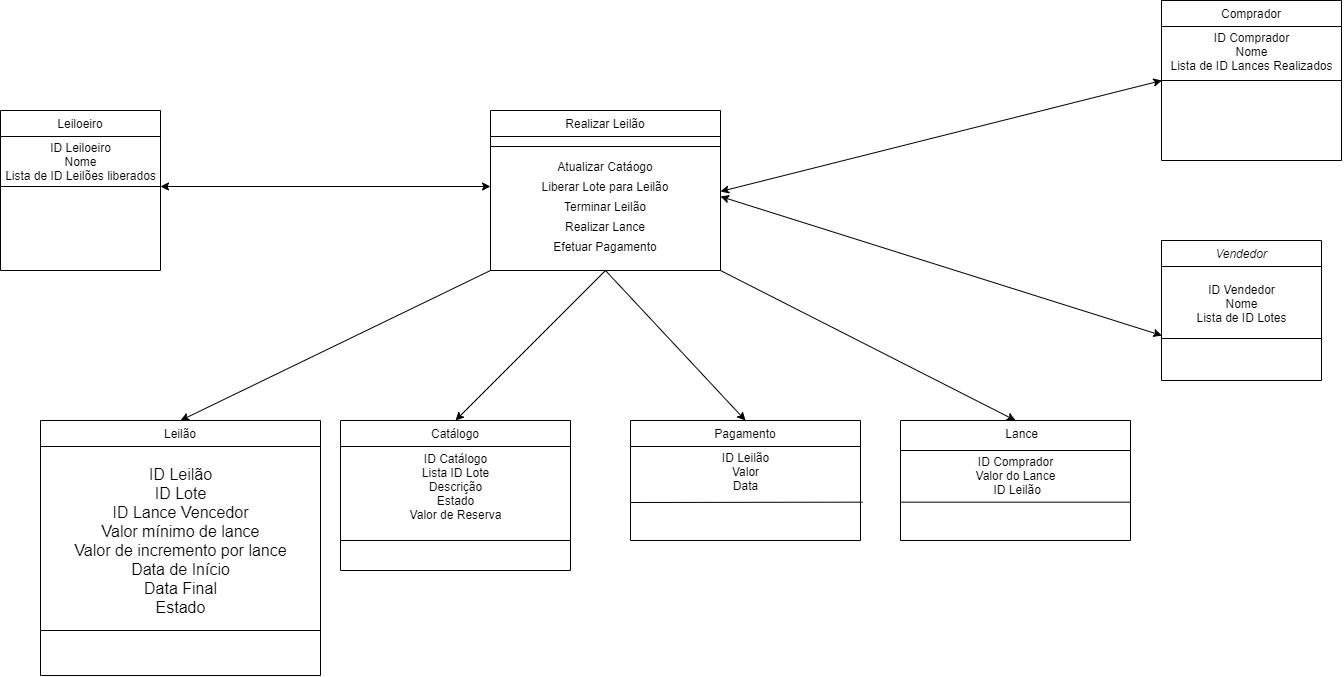

The diagram above was exported from draw.io. Its source (the exported page's mxGraphModel, read from the mxfile embedded in the PNG):
<mxGraphModel dx="1343" dy="870" grid="1" gridSize="10" guides="1" tooltips="1" connect="1" arrows="1" fold="1" page="1" pageScale="1" pageWidth="827" pageHeight="1169" math="0" shadow="0">
  <root>
    <mxCell id="WIyWlLk6GJQsqaUBKTNV-0" />
    <mxCell id="WIyWlLk6GJQsqaUBKTNV-1" parent="WIyWlLk6GJQsqaUBKTNV-0" />
    <mxCell id="zkfFHV4jXpPFQw0GAbJ--0" value="Vendedor" style="swimlane;fontStyle=2;align=center;verticalAlign=top;childLayout=stackLayout;horizontal=1;startSize=26;horizontalStack=0;resizeParent=1;resizeLast=0;collapsible=1;marginBottom=0;rounded=0;shadow=0;strokeWidth=1;" parent="WIyWlLk6GJQsqaUBKTNV-1" vertex="1">
      <mxGeometry x="1241" y="380" width="160" height="140" as="geometry">
        <mxRectangle x="230" y="140" width="160" height="26" as="alternateBounds" />
      </mxGeometry>
    </mxCell>
    <mxCell id="B_2v29a5uNYYGtrWRrhu-0" value="&lt;br&gt;ID Vendedor&lt;br&gt;Nome&lt;br&gt;Lista de ID Lotes" style="text;html=1;align=center;verticalAlign=middle;resizable=0;points=[];autosize=1;strokeColor=none;fillColor=none;" vertex="1" parent="zkfFHV4jXpPFQw0GAbJ--0">
      <mxGeometry y="26" width="160" height="60" as="geometry" />
    </mxCell>
    <mxCell id="zkfFHV4jXpPFQw0GAbJ--4" value="" style="line;html=1;strokeWidth=1;align=left;verticalAlign=middle;spacingTop=-1;spacingLeft=3;spacingRight=3;rotatable=0;labelPosition=right;points=[];portConstraint=eastwest;" parent="zkfFHV4jXpPFQw0GAbJ--0" vertex="1">
      <mxGeometry y="86" width="160" height="24" as="geometry" />
    </mxCell>
    <mxCell id="zkfFHV4jXpPFQw0GAbJ--6" value="Leiloeiro" style="swimlane;fontStyle=0;align=center;verticalAlign=top;childLayout=stackLayout;horizontal=1;startSize=26;horizontalStack=0;resizeParent=1;resizeLast=0;collapsible=1;marginBottom=0;rounded=0;shadow=0;strokeWidth=1;" parent="WIyWlLk6GJQsqaUBKTNV-1" vertex="1">
      <mxGeometry x="80" y="250" width="160" height="160" as="geometry">
        <mxRectangle x="130" y="380" width="160" height="26" as="alternateBounds" />
      </mxGeometry>
    </mxCell>
    <mxCell id="B_2v29a5uNYYGtrWRrhu-2" value="ID Leiloeiro&lt;br&gt;Nome&lt;br&gt;Lista de ID Leilões liberados" style="text;html=1;align=center;verticalAlign=middle;resizable=0;points=[];autosize=1;strokeColor=none;fillColor=none;" vertex="1" parent="zkfFHV4jXpPFQw0GAbJ--6">
      <mxGeometry y="26" width="160" height="50" as="geometry" />
    </mxCell>
    <mxCell id="B_2v29a5uNYYGtrWRrhu-3" value="" style="endArrow=none;html=1;" edge="1" parent="zkfFHV4jXpPFQw0GAbJ--6">
      <mxGeometry width="50" height="50" relative="1" as="geometry">
        <mxPoint y="76" as="sourcePoint" />
        <mxPoint x="160" y="76" as="targetPoint" />
      </mxGeometry>
    </mxCell>
    <mxCell id="zkfFHV4jXpPFQw0GAbJ--13" value="Comprador" style="swimlane;fontStyle=0;align=center;verticalAlign=top;childLayout=stackLayout;horizontal=1;startSize=26;horizontalStack=0;resizeParent=1;resizeLast=0;collapsible=1;marginBottom=0;rounded=0;shadow=0;strokeWidth=1;" parent="WIyWlLk6GJQsqaUBKTNV-1" vertex="1">
      <mxGeometry x="1241" y="140" width="180" height="160" as="geometry">
        <mxRectangle x="340" y="380" width="170" height="26" as="alternateBounds" />
      </mxGeometry>
    </mxCell>
    <mxCell id="B_2v29a5uNYYGtrWRrhu-4" value="ID Comprador&lt;br&gt;Nome&lt;br&gt;Lista de ID Lances Realizados" style="text;html=1;align=center;verticalAlign=middle;resizable=0;points=[];autosize=1;strokeColor=none;fillColor=none;" vertex="1" parent="zkfFHV4jXpPFQw0GAbJ--13">
      <mxGeometry y="26" width="180" height="50" as="geometry" />
    </mxCell>
    <mxCell id="B_2v29a5uNYYGtrWRrhu-6" value="" style="endArrow=none;html=1;entryX=1;entryY=0.5;entryDx=0;entryDy=0;" edge="1" parent="zkfFHV4jXpPFQw0GAbJ--13" target="zkfFHV4jXpPFQw0GAbJ--13">
      <mxGeometry width="50" height="50" relative="1" as="geometry">
        <mxPoint y="80" as="sourcePoint" />
        <mxPoint x="182" y="90" as="targetPoint" />
      </mxGeometry>
    </mxCell>
    <mxCell id="zkfFHV4jXpPFQw0GAbJ--17" value="Realizar Leilão" style="swimlane;fontStyle=0;align=center;verticalAlign=top;childLayout=stackLayout;horizontal=1;startSize=26;horizontalStack=0;resizeParent=1;resizeLast=0;collapsible=1;marginBottom=0;rounded=0;shadow=0;strokeWidth=1;" parent="WIyWlLk6GJQsqaUBKTNV-1" vertex="1">
      <mxGeometry x="570" y="250" width="230" height="160" as="geometry">
        <mxRectangle x="550" y="140" width="160" height="26" as="alternateBounds" />
      </mxGeometry>
    </mxCell>
    <mxCell id="zkfFHV4jXpPFQw0GAbJ--23" value="" style="line;html=1;strokeWidth=1;align=left;verticalAlign=middle;spacingTop=-1;spacingLeft=3;spacingRight=3;rotatable=0;labelPosition=right;points=[];portConstraint=eastwest;" parent="zkfFHV4jXpPFQw0GAbJ--17" vertex="1">
      <mxGeometry y="26" width="230" height="20" as="geometry" />
    </mxCell>
    <mxCell id="B_2v29a5uNYYGtrWRrhu-36" value="Atualizar Catáogo" style="text;html=1;strokeColor=none;fillColor=none;align=center;verticalAlign=middle;whiteSpace=wrap;rounded=0;rotation=0;" vertex="1" parent="zkfFHV4jXpPFQw0GAbJ--17">
      <mxGeometry y="46" width="230" height="20" as="geometry" />
    </mxCell>
    <mxCell id="B_2v29a5uNYYGtrWRrhu-34" value="Liberar Lote para Leilão" style="text;html=1;strokeColor=none;fillColor=none;align=center;verticalAlign=middle;whiteSpace=wrap;rounded=0;rotation=0;" vertex="1" parent="zkfFHV4jXpPFQw0GAbJ--17">
      <mxGeometry y="66" width="230" height="20" as="geometry" />
    </mxCell>
    <mxCell id="B_2v29a5uNYYGtrWRrhu-38" value="Terminar Leilão" style="text;html=1;strokeColor=none;fillColor=none;align=center;verticalAlign=middle;whiteSpace=wrap;rounded=0;rotation=0;" vertex="1" parent="zkfFHV4jXpPFQw0GAbJ--17">
      <mxGeometry y="86" width="230" height="20" as="geometry" />
    </mxCell>
    <mxCell id="B_2v29a5uNYYGtrWRrhu-40" value="Realizar Lance" style="text;html=1;strokeColor=none;fillColor=none;align=center;verticalAlign=middle;whiteSpace=wrap;rounded=0;rotation=0;" vertex="1" parent="zkfFHV4jXpPFQw0GAbJ--17">
      <mxGeometry y="106" width="230" height="20" as="geometry" />
    </mxCell>
    <mxCell id="B_2v29a5uNYYGtrWRrhu-42" value="Efetuar Pagamento" style="text;html=1;strokeColor=none;fillColor=none;align=center;verticalAlign=middle;whiteSpace=wrap;rounded=0;rotation=0;" vertex="1" parent="zkfFHV4jXpPFQw0GAbJ--17">
      <mxGeometry y="126" width="230" height="20" as="geometry" />
    </mxCell>
    <mxCell id="B_2v29a5uNYYGtrWRrhu-22" value="" style="group" vertex="1" connectable="0" parent="WIyWlLk6GJQsqaUBKTNV-1">
      <mxGeometry x="120" y="560" width="280" height="255" as="geometry" />
    </mxCell>
    <mxCell id="B_2v29a5uNYYGtrWRrhu-11" value="Leilão" style="swimlane;fontStyle=0;align=center;verticalAlign=top;childLayout=stackLayout;horizontal=1;startSize=26;horizontalStack=0;resizeParent=1;resizeLast=0;collapsible=1;marginBottom=0;rounded=0;shadow=0;strokeWidth=1;" vertex="1" parent="B_2v29a5uNYYGtrWRrhu-22">
      <mxGeometry width="280" height="255" as="geometry">
        <mxRectangle x="550" y="140" width="160" height="26" as="alternateBounds" />
      </mxGeometry>
    </mxCell>
    <mxCell id="B_2v29a5uNYYGtrWRrhu-20" value="&lt;span id=&quot;docs-internal-guid-0e6d51bb-7fff-ddc1-0b9b-9a7a312d7b5f&quot; style=&quot;font-size: 16px&quot;&gt;&lt;div&gt;&lt;font face=&quot;arial&quot;&gt;&lt;br&gt;&lt;/font&gt;&lt;/div&gt;&lt;div&gt;&lt;font face=&quot;arial&quot;&gt;&lt;br&gt;&lt;/font&gt;&lt;/div&gt;&lt;div&gt;&lt;font face=&quot;arial&quot;&gt;ID Leilão&lt;/font&gt;&lt;/div&gt;&lt;div&gt;&lt;font face=&quot;arial&quot;&gt;ID Lote&lt;/font&gt;&lt;/div&gt;&lt;div&gt;&lt;font face=&quot;arial&quot;&gt;ID Lance Vencedor&lt;/font&gt;&lt;/div&gt;&lt;div&gt;&lt;font face=&quot;arial&quot;&gt;Valor mínimo de lance&lt;/font&gt;&lt;/div&gt;&lt;div&gt;&lt;font face=&quot;arial&quot;&gt;Valor de incremento por lance&lt;/font&gt;&lt;/div&gt;&lt;div&gt;&lt;font face=&quot;arial&quot;&gt;Data de Início&lt;/font&gt;&lt;/div&gt;&lt;div&gt;&lt;font face=&quot;arial&quot;&gt;Data Final&lt;/font&gt;&lt;/div&gt;&lt;div&gt;&lt;font face=&quot;arial&quot;&gt;Estado&lt;/font&gt;&lt;/div&gt;&lt;/span&gt;" style="text;html=1;align=center;verticalAlign=middle;resizable=0;points=[];autosize=1;strokeColor=none;fillColor=none;" vertex="1" parent="B_2v29a5uNYYGtrWRrhu-11">
      <mxGeometry y="26" width="280" height="150" as="geometry" />
    </mxCell>
    <mxCell id="B_2v29a5uNYYGtrWRrhu-21" value="" style="endArrow=none;html=1;" edge="1" parent="B_2v29a5uNYYGtrWRrhu-22">
      <mxGeometry width="50" height="50" relative="1" as="geometry">
        <mxPoint y="210" as="sourcePoint" />
        <mxPoint x="280" y="210" as="targetPoint" />
        <Array as="points" />
      </mxGeometry>
    </mxCell>
    <mxCell id="B_2v29a5uNYYGtrWRrhu-26" value="Catálogo" style="swimlane;fontStyle=0;align=center;verticalAlign=top;childLayout=stackLayout;horizontal=1;startSize=26;horizontalStack=0;resizeParent=1;resizeLast=0;collapsible=1;marginBottom=0;rounded=0;shadow=0;strokeWidth=1;" vertex="1" parent="WIyWlLk6GJQsqaUBKTNV-1">
      <mxGeometry x="420" y="560" width="230" height="150" as="geometry">
        <mxRectangle x="550" y="140" width="160" height="26" as="alternateBounds" />
      </mxGeometry>
    </mxCell>
    <mxCell id="B_2v29a5uNYYGtrWRrhu-43" value="ID Catálogo&lt;br&gt;Lista ID Lote&lt;br&gt;Descrição&lt;br&gt;Estado&lt;br&gt;Valor de Reserva" style="text;html=1;align=center;verticalAlign=middle;resizable=0;points=[];autosize=1;strokeColor=none;fillColor=none;" vertex="1" parent="B_2v29a5uNYYGtrWRrhu-26">
      <mxGeometry y="26" width="230" height="80" as="geometry" />
    </mxCell>
    <mxCell id="B_2v29a5uNYYGtrWRrhu-28" value="Pagamento" style="swimlane;fontStyle=0;align=center;verticalAlign=top;childLayout=stackLayout;horizontal=1;startSize=26;horizontalStack=0;resizeParent=1;resizeLast=0;collapsible=1;marginBottom=0;rounded=0;shadow=0;strokeWidth=1;" vertex="1" parent="WIyWlLk6GJQsqaUBKTNV-1">
      <mxGeometry x="710" y="560" width="230" height="120" as="geometry">
        <mxRectangle x="550" y="140" width="160" height="26" as="alternateBounds" />
      </mxGeometry>
    </mxCell>
    <mxCell id="B_2v29a5uNYYGtrWRrhu-45" value="ID Leilão&lt;br&gt;Valor&lt;br&gt;Data" style="text;html=1;align=center;verticalAlign=middle;resizable=0;points=[];autosize=1;strokeColor=none;fillColor=none;" vertex="1" parent="B_2v29a5uNYYGtrWRrhu-28">
      <mxGeometry y="26" width="230" height="50" as="geometry" />
    </mxCell>
    <mxCell id="B_2v29a5uNYYGtrWRrhu-46" value="" style="endArrow=none;html=1;entryX=1.009;entryY=1.113;entryDx=0;entryDy=0;entryPerimeter=0;" edge="1" parent="B_2v29a5uNYYGtrWRrhu-28" target="B_2v29a5uNYYGtrWRrhu-45">
      <mxGeometry width="50" height="50" relative="1" as="geometry">
        <mxPoint y="82" as="sourcePoint" />
        <mxPoint x="230" y="90" as="targetPoint" />
      </mxGeometry>
    </mxCell>
    <mxCell id="B_2v29a5uNYYGtrWRrhu-30" value="    Lance" style="swimlane;fontStyle=0;align=center;verticalAlign=top;childLayout=stackLayout;horizontal=1;startSize=30;horizontalStack=0;resizeParent=1;resizeLast=0;collapsible=1;marginBottom=0;rounded=0;shadow=0;strokeWidth=1;" vertex="1" parent="WIyWlLk6GJQsqaUBKTNV-1">
      <mxGeometry x="980" y="560" width="230" height="120" as="geometry">
        <mxRectangle x="550" y="140" width="160" height="26" as="alternateBounds" />
      </mxGeometry>
    </mxCell>
    <mxCell id="B_2v29a5uNYYGtrWRrhu-47" value="ID Comprador&lt;br&gt;Valor do Lance&lt;br&gt;&amp;nbsp;ID Leilão" style="text;html=1;align=center;verticalAlign=middle;resizable=0;points=[];autosize=1;strokeColor=none;fillColor=none;" vertex="1" parent="B_2v29a5uNYYGtrWRrhu-30">
      <mxGeometry y="30" width="230" height="50" as="geometry" />
    </mxCell>
    <mxCell id="B_2v29a5uNYYGtrWRrhu-48" value="" style="endArrow=none;html=1;exitX=0.001;exitY=1.033;exitDx=0;exitDy=0;exitPerimeter=0;entryX=1.001;entryY=1.033;entryDx=0;entryDy=0;entryPerimeter=0;" edge="1" parent="B_2v29a5uNYYGtrWRrhu-30" source="B_2v29a5uNYYGtrWRrhu-47" target="B_2v29a5uNYYGtrWRrhu-47">
      <mxGeometry width="50" height="50" relative="1" as="geometry">
        <mxPoint x="-200" y="-130" as="sourcePoint" />
        <mxPoint x="-150" y="-180" as="targetPoint" />
      </mxGeometry>
    </mxCell>
    <mxCell id="B_2v29a5uNYYGtrWRrhu-33" value="" style="endArrow=classic;html=1;exitX=0;exitY=1;exitDx=0;exitDy=0;entryX=0.5;entryY=0;entryDx=0;entryDy=0;" edge="1" parent="WIyWlLk6GJQsqaUBKTNV-1" source="zkfFHV4jXpPFQw0GAbJ--17" target="B_2v29a5uNYYGtrWRrhu-11">
      <mxGeometry width="50" height="50" relative="1" as="geometry">
        <mxPoint x="590" y="550" as="sourcePoint" />
        <mxPoint x="640" y="500" as="targetPoint" />
      </mxGeometry>
    </mxCell>
    <mxCell id="B_2v29a5uNYYGtrWRrhu-35" value="" style="endArrow=classic;html=1;exitX=0.5;exitY=1;exitDx=0;exitDy=0;entryX=0.5;entryY=0;entryDx=0;entryDy=0;" edge="1" parent="WIyWlLk6GJQsqaUBKTNV-1" source="zkfFHV4jXpPFQw0GAbJ--17" target="B_2v29a5uNYYGtrWRrhu-26">
      <mxGeometry width="50" height="50" relative="1" as="geometry">
        <mxPoint x="590" y="530" as="sourcePoint" />
        <mxPoint x="640" y="480" as="targetPoint" />
      </mxGeometry>
    </mxCell>
    <mxCell id="B_2v29a5uNYYGtrWRrhu-39" value="" style="endArrow=classic;html=1;entryX=0.5;entryY=0;entryDx=0;entryDy=0;" edge="1" parent="WIyWlLk6GJQsqaUBKTNV-1" target="B_2v29a5uNYYGtrWRrhu-30">
      <mxGeometry width="50" height="50" relative="1" as="geometry">
        <mxPoint x="800" y="410" as="sourcePoint" />
        <mxPoint x="640" y="450" as="targetPoint" />
      </mxGeometry>
    </mxCell>
    <mxCell id="B_2v29a5uNYYGtrWRrhu-41" value="" style="endArrow=classic;html=1;entryX=0.5;entryY=0;entryDx=0;entryDy=0;exitX=0.5;exitY=1;exitDx=0;exitDy=0;" edge="1" parent="WIyWlLk6GJQsqaUBKTNV-1" source="zkfFHV4jXpPFQw0GAbJ--17" target="B_2v29a5uNYYGtrWRrhu-28">
      <mxGeometry width="50" height="50" relative="1" as="geometry">
        <mxPoint x="680" y="450" as="sourcePoint" />
        <mxPoint x="640" y="450" as="targetPoint" />
      </mxGeometry>
    </mxCell>
    <mxCell id="B_2v29a5uNYYGtrWRrhu-44" value="" style="endArrow=none;html=1;" edge="1" parent="WIyWlLk6GJQsqaUBKTNV-1">
      <mxGeometry width="50" height="50" relative="1" as="geometry">
        <mxPoint x="420" y="680" as="sourcePoint" />
        <mxPoint x="650" y="680" as="targetPoint" />
      </mxGeometry>
    </mxCell>
    <mxCell id="B_2v29a5uNYYGtrWRrhu-49" value="" style="endArrow=classic;startArrow=classic;html=1;entryX=0;entryY=0.5;entryDx=0;entryDy=0;" edge="1" parent="WIyWlLk6GJQsqaUBKTNV-1" target="B_2v29a5uNYYGtrWRrhu-34">
      <mxGeometry width="50" height="50" relative="1" as="geometry">
        <mxPoint x="240" y="326" as="sourcePoint" />
        <mxPoint x="780" y="380" as="targetPoint" />
      </mxGeometry>
    </mxCell>
    <mxCell id="B_2v29a5uNYYGtrWRrhu-50" value="" style="endArrow=classic;startArrow=classic;html=1;exitX=1;exitY=0.75;exitDx=0;exitDy=0;entryX=0.002;entryY=1.08;entryDx=0;entryDy=0;entryPerimeter=0;" edge="1" parent="WIyWlLk6GJQsqaUBKTNV-1" source="B_2v29a5uNYYGtrWRrhu-34" target="B_2v29a5uNYYGtrWRrhu-4">
      <mxGeometry width="50" height="50" relative="1" as="geometry">
        <mxPoint x="730" y="430" as="sourcePoint" />
        <mxPoint x="780" y="380" as="targetPoint" />
      </mxGeometry>
    </mxCell>
    <mxCell id="B_2v29a5uNYYGtrWRrhu-51" value="" style="endArrow=classic;startArrow=classic;html=1;exitX=0.002;exitY=0.375;exitDx=0;exitDy=0;exitPerimeter=0;entryX=1;entryY=0;entryDx=0;entryDy=0;" edge="1" parent="WIyWlLk6GJQsqaUBKTNV-1" source="zkfFHV4jXpPFQw0GAbJ--4" target="B_2v29a5uNYYGtrWRrhu-38">
      <mxGeometry width="50" height="50" relative="1" as="geometry">
        <mxPoint x="730" y="430" as="sourcePoint" />
        <mxPoint x="780" y="380" as="targetPoint" />
      </mxGeometry>
    </mxCell>
  </root>
</mxGraphModel>